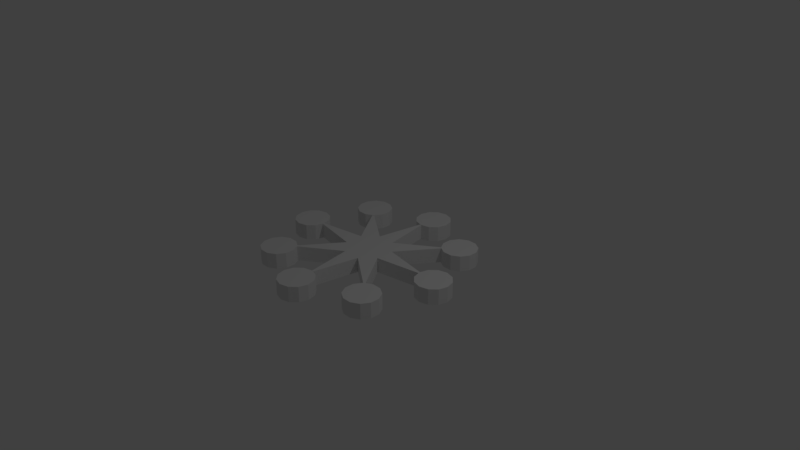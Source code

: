 # Source: starRoundedAB.blend  (saved by Blender 2.79.0; exported with 4.5.12 LTS)
import bpy
from mathutils import Matrix  # noqa: F401  (used for matrix-valued properties, if any)

bpy.ops.wm.read_factory_settings(use_empty=True)
scene = bpy.context.scene
scene.name = 'Scene'

# ---- collections
col_collection_1 = bpy.data.collections.new('Collection 1'); scene.collection.children.link(col_collection_1)

# ---- world
world_world = bpy.data.worlds.new('World'); scene.world = world_world
world_world.color = (0.05088, 0.05088, 0.05088)
world_world.use_sun_shadow = False
world_world.sun_shadow_jitter_overblur = 0.0
world_world.cycles.sampling_method = 'MANUAL'

# ---- cameras
cam_camera = bpy.data.cameras.new('Camera')
cam_camera.clip_end = 100.0
cam_camera.lens = 35.0
cam_camera.sensor_width = 32.0
cam_camera.sensor_height = 18.0
cam_camera.ortho_scale = 7.314
cam_camera.dof.focus_distance = 0.0
cam_camera.dof.aperture_fstop = 128.0

# ---- lights
light_lamp = bpy.data.lights.new('Lamp', 'POINT')
light_lamp.transmission_factor = 0.0
light_lamp.cutoff_distance = 30.0
light_lamp.energy = 100.0
light_lamp.shadow_buffer_clip_start = 1.001
light_lamp.shadow_soft_size = 0.1
light_lamp.shadow_maximum_resolution = 0.006
light_lamp.use_absolute_resolution = True

# ---- meshes
me_cylinder_001 = bpy.data.meshes.new('Cylinder.001')
me_cylinder_001.from_pydata([(-4.845, 1.0, -1.0), (-4.845, 1.0, 1.0), (-4.345, 0.866, -1.0), (-4.345, 0.866, 1.0), (-3.979, 0.5, -1.0), (-3.979, 0.5, 1.0), (-3.845, -4.371e-08, -1.0), (-3.845, -4.371e-08, 1.0), (-3.979, -0.5, -1.0), (-3.979, -0.5, 1.0), (-4.345, -0.866, -1.0), (-4.345, -0.866, 1.0), (-4.845, -1.0, -1.0), (-4.845, -1.0, 1.0), (-5.345, -0.866, -1.0), (-5.345, -0.866, 1.0), (-5.711, -0.5, -1.0), (-5.711, -0.5, 1.0), (-5.845, -4.649e-07, -1.0), (-5.845, -4.649e-07, 1.0), (-5.711, 0.5, -1.0), (-5.711, 0.5, 1.0), (-5.345, 0.866, -1.0), (-5.345, 0.866, 1.0), (4.845, -1.0, -1.0), (4.845, -1.0, 1.0), (4.345, -0.866, -1.0), (4.345, -0.866, 1.0), (3.979, -0.5, -1.0), (3.979, -0.5, 1.0), (3.845, 3.799e-07, -1.0), (3.845, 3.799e-07, 1.0), (3.979, 0.5, -1.0), (3.979, 0.5, 1.0), (4.345, 0.866, -1.0), (4.345, 0.866, 1.0), (4.845, 1.0, -1.0), (4.845, 1.0, 1.0), (5.345, 0.866, -1.0), (5.345, 0.866, 1.0), (5.711, 0.5, -1.0), (5.711, 0.5, 1.0), (5.845, 9.759e-07, -1.0), (5.845, 9.759e-07, 1.0), (5.711, -0.5, -1.0), (5.711, -0.5, 1.0), (5.345, -0.866, -1.0), (5.345, -0.866, 1.0), (-1.057, -4.833, -1.0), (-1.057, -4.833, 1.0), (-0.9172, -4.335, -1.0), (-0.9172, -4.335, 1.0), (-0.5469, -3.973, -1.0), (-0.5469, -3.973, 1.0), (-0.04532, -3.845, -1.0), (-0.04532, -3.845, 1.0), (0.4531, -3.985, -1.0), (0.4531, -3.985, 1.0), (0.8148, -4.355, -1.0), (0.8148, -4.355, 1.0), (0.9428, -4.857, -1.0), (0.9428, -4.857, 1.0), (0.803, -5.355, -1.0), (0.803, -5.355, 1.0), (0.4327, -5.717, -1.0), (0.4327, -5.717, 1.0), (-0.06889, -5.845, -1.0), (-0.06889, -5.845, 1.0), (-0.5673, -5.705, -1.0), (-0.5673, -5.705, 1.0), (-0.929, -5.335, -1.0), (-0.929, -5.335, 1.0), (1.057, 4.833, -1.0), (1.057, 4.833, 1.0), (0.9172, 4.335, -1.0), (0.9172, 4.335, 1.0), (0.5469, 3.973, -1.0), (0.5469, 3.973, 1.0), (0.04532, 3.845, -1.0), (0.04532, 3.845, 1.0), (-0.4531, 3.985, -1.0), (-0.4531, 3.985, 1.0), (-0.8148, 4.355, -1.0), (-0.8148, 4.355, 1.0), (-0.9428, 4.857, -1.0), (-0.9428, 4.857, 1.0), (-0.803, 5.355, -1.0), (-0.803, 5.355, 1.0), (-0.4327, 5.717, -1.0), (-0.4327, 5.717, 1.0), (0.06889, 5.845, -1.0), (0.06889, 5.845, 1.0), (0.5673, 5.705, -1.0), (0.5673, 5.705, 1.0), (0.929, 5.335, -1.0), (0.929, 5.335, 1.0), (-4.133, -2.719, -1.0), (-4.133, -2.719, 1.0), (-3.685, -2.46, -1.0), (-3.685, -2.46, 1.0), (-3.167, -2.46, -1.0), (-3.167, -2.46, 1.0), (-2.719, -2.719, -1.0), (-2.719, -2.719, 1.0), (-2.46, -3.167, -1.0), (-2.46, -3.167, 1.0), (-2.46, -3.685, -1.0), (-2.46, -3.685, 1.0), (-2.719, -4.133, -1.0), (-2.719, -4.133, 1.0), (-3.167, -4.392, -1.0), (-3.167, -4.392, 1.0), (-3.685, -4.392, -1.0), (-3.685, -4.392, 1.0), (-4.133, -4.133, -1.0), (-4.133, -4.133, 1.0), (-4.392, -3.685, -1.0), (-4.392, -3.685, 1.0), (-4.392, -3.167, -1.0), (-4.392, -3.167, 1.0), (4.133, 2.719, -1.0), (4.133, 2.719, 1.0), (3.685, 2.46, -1.0), (3.685, 2.46, 1.0), (3.167, 2.46, -1.0), (3.167, 2.46, 1.0), (2.719, 2.719, -1.0), (2.719, 2.719, 1.0), (2.46, 3.167, -1.0), (2.46, 3.167, 1.0), (2.46, 3.685, -1.0), (2.46, 3.685, 1.0), (2.719, 4.133, -1.0), (2.719, 4.133, 1.0), (3.167, 4.392, -1.0), (3.167, 4.392, 1.0), (3.685, 4.392, -1.0), (3.685, 4.392, 1.0), (4.133, 4.133, -1.0), (4.133, 4.133, 1.0), (4.392, 3.685, -1.0), (4.392, 3.685, 1.0), (4.392, 3.167, -1.0), (4.392, 3.167, 1.0), (2.67, -4.165, -1.0), (2.67, -4.165, 1.0), (2.417, -3.714, -1.0), (2.417, -3.714, 1.0), (2.423, -3.196, -1.0), (2.423, -3.196, 1.0), (2.687, -2.751, -1.0), (2.687, -2.751, 1.0), (3.138, -2.497, -1.0), (3.138, -2.497, 1.0), (3.656, -2.503, -1.0), (3.656, -2.503, 1.0), (4.101, -2.768, -1.0), (4.101, -2.768, 1.0), (4.354, -3.219, -1.0), (4.354, -3.219, 1.0), (4.348, -3.736, -1.0), (4.348, -3.736, 1.0), (4.084, -4.182, -1.0), (4.084, -4.182, 1.0), (3.633, -4.435, -1.0), (3.633, -4.435, 1.0), (3.115, -4.429, -1.0), (3.115, -4.429, 1.0), (-2.67, 4.165, -1.0), (-2.67, 4.165, 1.0), (-2.417, 3.714, -1.0), (-2.417, 3.714, 1.0), (-2.423, 3.196, -1.0), (-2.423, 3.196, 1.0), (-2.687, 2.751, -1.0), (-2.687, 2.751, 1.0), (-3.138, 2.497, -1.0), (-3.138, 2.497, 1.0), (-3.656, 2.503, -1.0), (-3.656, 2.503, 1.0), (-4.101, 2.768, -1.0), (-4.101, 2.768, 1.0), (-4.354, 3.219, -1.0), (-4.354, 3.219, 1.0), (-4.348, 3.736, -1.0), (-4.348, 3.736, 1.0), (-4.084, 4.182, -1.0), (-4.084, 4.182, 1.0), (-3.633, 4.435, -1.0), (-3.633, 4.435, 1.0), (-3.115, 4.429, -1.0), (-3.115, 4.429, 1.0)], [], [(0, 1, 3, 2), (2, 3, 5, 4), (4, 5, 7, 6), (6, 7, 9, 8), (8, 9, 11, 10), (10, 11, 13, 12), (12, 13, 15, 14), (14, 15, 17, 16), (16, 17, 19, 18), (18, 19, 21, 20), (3, 1, 23, 21, 19, 17, 15, 13, 11, 9, 7, 5), (20, 21, 23, 22), (22, 23, 1, 0), (0, 2, 4, 6, 8, 10, 12, 14, 16, 18, 20, 22), (24, 25, 27, 26), (26, 27, 29, 28), (28, 29, 31, 30), (30, 31, 33, 32), (32, 33, 35, 34), (34, 35, 37, 36), (36, 37, 39, 38), (38, 39, 41, 40), (40, 41, 43, 42), (42, 43, 45, 44), (27, 25, 47, 45, 43, 41, 39, 37, 35, 33, 31, 29), (44, 45, 47, 46), (46, 47, 25, 24), (24, 26, 28, 30, 32, 34, 36, 38, 40, 42, 44, 46), (48, 49, 51, 50), (50, 51, 53, 52), (52, 53, 55, 54), (54, 55, 57, 56), (56, 57, 59, 58), (58, 59, 61, 60), (60, 61, 63, 62), (62, 63, 65, 64), (64, 65, 67, 66), (66, 67, 69, 68), (51, 49, 71, 69, 67, 65, 63, 61, 59, 57, 55, 53), (68, 69, 71, 70), (70, 71, 49, 48), (48, 50, 52, 54, 56, 58, 60, 62, 64, 66, 68, 70), (72, 73, 75, 74), (74, 75, 77, 76), (76, 77, 79, 78), (78, 79, 81, 80), (80, 81, 83, 82), (82, 83, 85, 84), (84, 85, 87, 86), (86, 87, 89, 88), (88, 89, 91, 90), (90, 91, 93, 92), (75, 73, 95, 93, 91, 89, 87, 85, 83, 81, 79, 77), (92, 93, 95, 94), (94, 95, 73, 72), (72, 74, 76, 78, 80, 82, 84, 86, 88, 90, 92, 94), (96, 97, 99, 98), (98, 99, 101, 100), (100, 101, 103, 102), (102, 103, 105, 104), (104, 105, 107, 106), (106, 107, 109, 108), (108, 109, 111, 110), (110, 111, 113, 112), (112, 113, 115, 114), (114, 115, 117, 116), (99, 97, 119, 117, 115, 113, 111, 109, 107, 105, 103, 101), (116, 117, 119, 118), (118, 119, 97, 96), (96, 98, 100, 102, 104, 106, 108, 110, 112, 114, 116, 118), (120, 121, 123, 122), (122, 123, 125, 124), (124, 125, 127, 126), (126, 127, 129, 128), (128, 129, 131, 130), (130, 131, 133, 132), (132, 133, 135, 134), (134, 135, 137, 136), (136, 137, 139, 138), (138, 139, 141, 140), (123, 121, 143, 141, 139, 137, 135, 133, 131, 129, 127, 125), (140, 141, 143, 142), (142, 143, 121, 120), (120, 122, 124, 126, 128, 130, 132, 134, 136, 138, 140, 142), (144, 145, 147, 146), (146, 147, 149, 148), (148, 149, 151, 150), (150, 151, 153, 152), (152, 153, 155, 154), (154, 155, 157, 156), (156, 157, 159, 158), (158, 159, 161, 160), (160, 161, 163, 162), (162, 163, 165, 164), (147, 145, 167, 165, 163, 161, 159, 157, 155, 153, 151, 149), (164, 165, 167, 166), (166, 167, 145, 144), (144, 146, 148, 150, 152, 154, 156, 158, 160, 162, 164, 166), (168, 169, 171, 170), (170, 171, 173, 172), (172, 173, 175, 174), (174, 175, 177, 176), (176, 177, 179, 178), (178, 179, 181, 180), (180, 181, 183, 182), (182, 183, 185, 184), (184, 185, 187, 186), (186, 187, 189, 188), (171, 169, 191, 189, 187, 185, 183, 181, 179, 177, 175, 173), (188, 189, 191, 190), (190, 191, 169, 168), (168, 170, 172, 174, 176, 178, 180, 182, 184, 186, 188, 190)])
me_cylinder_001.use_remesh_preserve_volume = False
me_cylinder_001.use_remesh_preserve_attributes = False
me_cylinder_001.use_mirror_vertex_groups = False
me_cylinder_001.update()
me_cylinder = bpy.data.meshes.new('Cylinder')
me_cylinder.from_pydata([(0.0, 1.0, -0.1005), (0.0, 1.0, 0.1005), (0.1228, 0.2964, -0.1005), (0.1228, 0.2964, 0.1005), (0.7071, 0.7071, -0.1005), (0.7071, 0.7071, 0.1005), (0.2964, 0.1228, -0.1005), (0.2964, 0.1228, 0.1005), (1.0, -4.371e-08, -0.1005), (1.0, -4.371e-08, 0.1005), (0.2964, -0.1228, -0.1005), (0.2964, -0.1228, 0.1005), (0.7071, -0.7071, -0.1005), (0.7071, -0.7071, 0.1005), (0.1228, -0.2964, -0.1005), (0.1228, -0.2964, 0.1005), (1.51e-07, -1.0, -0.1005), (1.51e-07, -1.0, 0.1005), (-0.1228, -0.2964, -0.1005), (-0.1228, -0.2964, 0.1005), (-0.7071, -0.7071, -0.1005), (-0.7071, -0.7071, 0.1005), (-0.2964, -0.1228, -0.1005), (-0.2964, -0.1228, 0.1005), (-1.0, 1.192e-08, -0.1005), (-1.0, 1.192e-08, 0.1005), (-0.2964, 0.1228, -0.1005), (-0.2964, 0.1228, 0.1005), (-0.7071, 0.7071, -0.1005), (-0.7071, 0.7071, 0.1005), (-0.1228, 0.2964, -0.1005), (-0.1228, 0.2964, 0.1005), (0.02456, 0.8593, -0.1005), (0.04911, 0.7186, -0.1005), (0.07367, 0.5779, -0.1005), (0.09823, 0.4371, -0.1005), (0.09823, 0.4371, 0.1005), (0.07367, 0.5779, 0.1005), (0.04911, 0.7186, 0.1005), (0.02456, 0.8593, 0.1005), (0.2397, 0.3786, -0.1005), (0.3565, 0.4607, -0.1005), (0.4734, 0.5428, -0.1005), (0.5902, 0.625, -0.1005), (0.5902, 0.625, 0.1005), (0.4734, 0.5428, 0.1005), (0.3565, 0.4607, 0.1005), (0.2397, 0.3786, 0.1005), (0.625, 0.5902, -0.1005), (0.5428, 0.4734, -0.1005), (0.4607, 0.3565, -0.1005), (0.3786, 0.2397, -0.1005), (0.3786, 0.2397, 0.1005), (0.4607, 0.3565, 0.1005), (0.5428, 0.4734, 0.1005), (0.625, 0.5902, 0.1005), (0.4371, 0.09823, -0.1005), (0.5779, 0.07367, -0.1005), (0.7186, 0.04911, -0.1005), (0.8593, 0.02456, -0.1005), (0.8593, 0.02456, 0.1005), (0.7186, 0.04911, 0.1005), (0.5779, 0.07367, 0.1005), (0.4371, 0.09823, 0.1005), (0.8593, -0.02456, -0.1005), (0.7186, -0.04911, -0.1005), (0.5779, -0.07367, -0.1005), (0.4371, -0.09823, -0.1005), (0.4371, -0.09823, 0.1005), (0.5779, -0.07367, 0.1005), (0.7186, -0.04911, 0.1005), (0.8593, -0.02456, 0.1005), (0.3786, -0.2397, -0.1005), (0.4607, -0.3565, -0.1005), (0.5428, -0.4734, -0.1005), (0.625, -0.5902, -0.1005), (0.625, -0.5902, 0.1005), (0.5428, -0.4734, 0.1005), (0.4607, -0.3565, 0.1005), (0.3786, -0.2397, 0.1005), (0.5902, -0.625, -0.1005), (0.4734, -0.5428, -0.1005), (0.3565, -0.4607, -0.1005), (0.2397, -0.3786, -0.1005), (0.2397, -0.3786, 0.1005), (0.3565, -0.4607, 0.1005), (0.4734, -0.5428, 0.1005), (0.5902, -0.625, 0.1005), (0.09823, -0.4371, -0.1005), (0.07367, -0.5779, -0.1005), (0.04911, -0.7186, -0.1005), (0.02456, -0.8593, -0.1005), (0.02456, -0.8593, 0.1005), (0.04911, -0.7186, 0.1005), (0.07367, -0.5779, 0.1005), (0.09823, -0.4371, 0.1005), (-0.02456, -0.8593, -0.1005), (-0.04911, -0.7186, -0.1005), (-0.07367, -0.5779, -0.1005), (-0.09823, -0.4371, -0.1005), (-0.09823, -0.4371, 0.1005), (-0.07367, -0.5779, 0.1005), (-0.04911, -0.7186, 0.1005), (-0.02456, -0.8593, 0.1005), (-0.2397, -0.3786, -0.1005), (-0.3565, -0.4607, -0.1005), (-0.4734, -0.5428, -0.1005), (-0.5902, -0.625, -0.1005), (-0.5902, -0.625, 0.1005), (-0.4734, -0.5428, 0.1005), (-0.3565, -0.4607, 0.1005), (-0.2397, -0.3786, 0.1005), (-0.625, -0.5902, -0.1005), (-0.5428, -0.4734, -0.1005), (-0.4607, -0.3565, -0.1005), (-0.3786, -0.2397, -0.1005), (-0.3786, -0.2397, 0.1005), (-0.4607, -0.3565, 0.1005), (-0.5428, -0.4734, 0.1005), (-0.625, -0.5902, 0.1005), (-0.4371, -0.09823, -0.1005), (-0.5779, -0.07367, -0.1005), (-0.7186, -0.04911, -0.1005), (-0.8593, -0.02456, -0.1005), (-0.8593, -0.02456, 0.1005), (-0.7186, -0.04911, 0.1005), (-0.5779, -0.07367, 0.1005), (-0.4371, -0.09823, 0.1005), (-0.8593, 0.02456, -0.1005), (-0.7186, 0.04911, -0.1005), (-0.5779, 0.07367, -0.1005), (-0.4371, 0.09823, -0.1005), (-0.4371, 0.09823, 0.1005), (-0.5779, 0.07367, 0.1005), (-0.7186, 0.04911, 0.1005), (-0.8593, 0.02456, 0.1005), (-0.3786, 0.2397, -0.1005), (-0.4607, 0.3565, -0.1005), (-0.5428, 0.4734, -0.1005), (-0.625, 0.5902, -0.1005), (-0.625, 0.5902, 0.1005), (-0.5428, 0.4734, 0.1005), (-0.4607, 0.3565, 0.1005), (-0.3786, 0.2397, 0.1005), (-0.5902, 0.625, -0.1005), (-0.4734, 0.5428, -0.1005), (-0.3565, 0.4607, -0.1005), (-0.2397, 0.3786, -0.1005), (-0.2397, 0.3786, 0.1005), (-0.3565, 0.4607, 0.1005), (-0.4734, 0.5428, 0.1005), (-0.5902, 0.625, 0.1005), (-0.09823, 0.4371, -0.1005), (-0.07367, 0.5779, -0.1005), (-0.04911, 0.7186, -0.1005), (-0.02456, 0.8593, -0.1005), (-0.02456, 0.8593, 0.1005), (-0.04911, 0.7186, 0.1005), (-0.07367, 0.5779, 0.1005), (-0.09823, 0.4371, 0.1005)], [], [(35, 36, 3, 2), (43, 44, 5, 4), (51, 52, 7, 6), (59, 60, 9, 8), (67, 68, 11, 10), (75, 76, 13, 12), (83, 84, 15, 14), (91, 92, 17, 16), (99, 100, 19, 18), (107, 108, 21, 20), (115, 116, 23, 22), (123, 124, 25, 24), (131, 132, 27, 26), (139, 140, 29, 28), (3, 36, 37, 38, 39, 1, 156, 157, 158, 159, 31, 148, 149, 150, 151, 29, 140, 141, 142, 143, 27, 132, 133, 134, 135, 25, 124, 125, 126, 127, 23, 116, 117, 118, 119, 21, 108, 109, 110, 111, 19, 100, 101, 102, 103, 17, 92, 93, 94, 95, 15, 84, 85, 86, 87, 13, 76, 77, 78, 79, 11, 68, 69, 70, 71, 9, 60, 61, 62, 63, 7, 52, 53, 54, 55, 5, 44, 45, 46, 47), (147, 148, 31, 30), (155, 156, 1, 0), (0, 32, 33, 34, 35, 2, 40, 41, 42, 43, 4, 48, 49, 50, 51, 6, 56, 57, 58, 59, 8, 64, 65, 66, 67, 10, 72, 73, 74, 75, 12, 80, 81, 82, 83, 14, 88, 89, 90, 91, 16, 96, 97, 98, 99, 18, 104, 105, 106, 107, 20, 112, 113, 114, 115, 22, 120, 121, 122, 123, 24, 128, 129, 130, 131, 26, 136, 137, 138, 139, 28, 144, 145, 146, 147, 30, 152, 153, 154, 155), (30, 31, 159, 152), (152, 159, 158, 153), (153, 158, 157, 154), (154, 157, 156, 155), (28, 29, 151, 144), (144, 151, 150, 145), (145, 150, 149, 146), (146, 149, 148, 147), (26, 27, 143, 136), (136, 143, 142, 137), (137, 142, 141, 138), (138, 141, 140, 139), (24, 25, 135, 128), (128, 135, 134, 129), (129, 134, 133, 130), (130, 133, 132, 131), (22, 23, 127, 120), (120, 127, 126, 121), (121, 126, 125, 122), (122, 125, 124, 123), (20, 21, 119, 112), (112, 119, 118, 113), (113, 118, 117, 114), (114, 117, 116, 115), (18, 19, 111, 104), (104, 111, 110, 105), (105, 110, 109, 106), (106, 109, 108, 107), (16, 17, 103, 96), (96, 103, 102, 97), (97, 102, 101, 98), (98, 101, 100, 99), (14, 15, 95, 88), (88, 95, 94, 89), (89, 94, 93, 90), (90, 93, 92, 91), (12, 13, 87, 80), (80, 87, 86, 81), (81, 86, 85, 82), (82, 85, 84, 83), (10, 11, 79, 72), (72, 79, 78, 73), (73, 78, 77, 74), (74, 77, 76, 75), (8, 9, 71, 64), (64, 71, 70, 65), (65, 70, 69, 66), (66, 69, 68, 67), (6, 7, 63, 56), (56, 63, 62, 57), (57, 62, 61, 58), (58, 61, 60, 59), (4, 5, 55, 48), (48, 55, 54, 49), (49, 54, 53, 50), (50, 53, 52, 51), (2, 3, 47, 40), (40, 47, 46, 41), (41, 46, 45, 42), (42, 45, 44, 43), (0, 1, 39, 32), (32, 39, 38, 33), (33, 38, 37, 34), (34, 37, 36, 35)])
me_cylinder.use_remesh_preserve_volume = False
me_cylinder.use_remesh_preserve_attributes = False
me_cylinder.use_mirror_vertex_groups = False
me_cylinder.update()

# ---- objects
ob_cylinder_001 = bpy.data.objects.new('Cylinder.001', me_cylinder_001)
ob_cylinder = bpy.data.objects.new('Cylinder', me_cylinder)
ob_lamp = bpy.data.objects.new('Lamp', light_lamp)
ob_camera = bpy.data.objects.new('Camera', cam_camera)

# ---- transforms, parenting, visibility, modifiers, constraints
ob_cylinder_001.location = (0.0, 0.0, 0.0)
ob_cylinder_001.scale = (0.2392, 0.2392, 0.1054)
ob_cylinder_001.lineart.crease_threshold = 0.0
ob_cylinder.location = (0.0, 0.0, 0.0)
ob_cylinder.lineart.crease_threshold = 0.0
ob_lamp.location = (4.076, 1.005, 5.904)
ob_lamp.rotation_euler = (0.6503, 0.05522, 1.866)
ob_lamp.lock_rotations_4d = False
ob_lamp.empty_display_type = 'ARROWS'
ob_lamp.color = (0.0, 0.0, 0.0, 0.0)
ob_lamp.lineart.crease_threshold = 0.0
ob_camera.location = (7.481, -6.508, 5.344)
ob_camera.rotation_euler = (1.109, 0.0, 0.8149)
ob_camera.lock_rotations_4d = False
ob_camera.empty_display_type = 'ARROWS'
ob_camera.color = (0.0, 0.0, 0.0, 0.0)
ob_camera.display_type = 'WIRE'
ob_camera.lineart.crease_threshold = 0.0

# ---- collection membership
col_collection_1.objects.link(ob_cylinder_001)
col_collection_1.objects.link(ob_cylinder)
col_collection_1.objects.link(ob_lamp)
col_collection_1.objects.link(ob_camera)

# ---- scene / render settings (as saved in the file)
scene.camera = ob_camera
scene.frame_start = 1; scene.frame_end = 250; scene.frame_set(1)
scene.render.engine = 'BLENDER_EEVEE_NEXT'
scene.render.resolution_percentage = 50
scene.render.dither_intensity = 0.0
scene.cycles.use_denoising = False
scene.cycles.samples = 128
scene.cycles.sampling_pattern = 'TABULATED_SOBOL'
scene.cycles.use_adaptive_sampling = False
scene.cycles.use_light_tree = False
scene.cycles.blur_glossy = 0.0
scene.cycles.sample_clamp_indirect = 0.0
scene.view_settings.view_transform = 'Standard'
bpy.context.view_layer.update()
